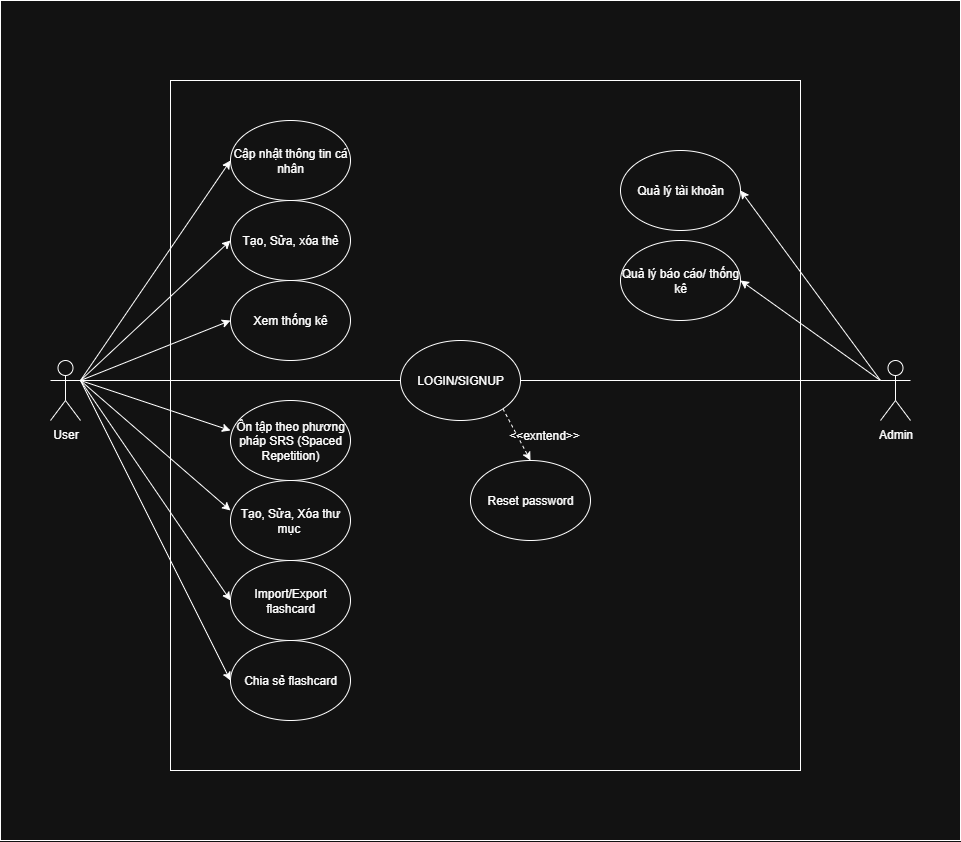

The diagram above was exported from draw.io. Its source (the exported page's mxGraphModel, read from the mxfile embedded in the PNG):
<mxGraphModel dx="3204" dy="1295" grid="1" gridSize="10" guides="1" tooltips="1" connect="1" arrows="1" fold="1" page="1" pageScale="1" pageWidth="827" pageHeight="1169" math="0" shadow="0">
  <root>
    <mxCell id="0" />
    <mxCell id="1" parent="0" />
    <mxCell id="2" value="" style="rounded=0;whiteSpace=wrap;html=1;" vertex="1" parent="1">
      <mxGeometry x="-160" y="60" width="960" height="840" as="geometry" />
    </mxCell>
    <mxCell id="3" value="" style="rounded=0;whiteSpace=wrap;html=1;" vertex="1" parent="1">
      <mxGeometry x="10" y="140" width="630" height="690" as="geometry" />
    </mxCell>
    <mxCell id="4" style="rounded=0;orthogonalLoop=1;jettySize=auto;html=1;exitX=1;exitY=0.3333333333333333;exitDx=0;exitDy=0;exitPerimeter=0;entryX=0;entryY=0.5;entryDx=0;entryDy=0;" edge="1" source="12" target="17" parent="1">
      <mxGeometry relative="1" as="geometry">
        <mxPoint x="70" y="260" as="targetPoint" />
      </mxGeometry>
    </mxCell>
    <mxCell id="5" style="rounded=0;orthogonalLoop=1;jettySize=auto;html=1;exitX=1;exitY=0.3333333333333333;exitDx=0;exitDy=0;exitPerimeter=0;entryX=0;entryY=0.5;entryDx=0;entryDy=0;" edge="1" source="12" target="18" parent="1">
      <mxGeometry relative="1" as="geometry">
        <mxPoint x="70" y="339.9999999999998" as="targetPoint" />
      </mxGeometry>
    </mxCell>
    <mxCell id="6" style="rounded=0;orthogonalLoop=1;jettySize=auto;html=1;exitX=1;exitY=0.3333333333333333;exitDx=0;exitDy=0;exitPerimeter=0;entryX=0;entryY=0.5;entryDx=0;entryDy=0;" edge="1" source="12" target="20" parent="1">
      <mxGeometry relative="1" as="geometry">
        <mxPoint x="70" y="414.9999999999998" as="targetPoint" />
      </mxGeometry>
    </mxCell>
    <mxCell id="7" style="rounded=0;orthogonalLoop=1;jettySize=auto;html=1;exitX=1;exitY=0.3333333333333333;exitDx=0;exitDy=0;exitPerimeter=0;entryX=0;entryY=0.5;entryDx=0;entryDy=0;" edge="1" source="12" parent="1">
      <mxGeometry relative="1" as="geometry">
        <mxPoint x="70" y="489.9999999999998" as="targetPoint" />
      </mxGeometry>
    </mxCell>
    <mxCell id="8" style="rounded=0;orthogonalLoop=1;jettySize=auto;html=1;exitX=1;exitY=0.3333333333333333;exitDx=0;exitDy=0;exitPerimeter=0;entryX=0;entryY=0.5;entryDx=0;entryDy=0;" edge="1" source="12" parent="1">
      <mxGeometry relative="1" as="geometry">
        <mxPoint x="70" y="569.9999999999998" as="targetPoint" />
      </mxGeometry>
    </mxCell>
    <mxCell id="9" style="rounded=0;orthogonalLoop=1;jettySize=auto;html=1;exitX=1;exitY=0.3333333333333333;exitDx=0;exitDy=0;exitPerimeter=0;entryX=0;entryY=0.5;entryDx=0;entryDy=0;" edge="1" source="12" target="23" parent="1">
      <mxGeometry relative="1" as="geometry" />
    </mxCell>
    <mxCell id="10" style="rounded=0;orthogonalLoop=1;jettySize=auto;html=1;exitX=1;exitY=0.3333333333333333;exitDx=0;exitDy=0;exitPerimeter=0;entryX=0;entryY=0.5;entryDx=0;entryDy=0;" edge="1" source="12" target="29" parent="1">
      <mxGeometry relative="1" as="geometry" />
    </mxCell>
    <mxCell id="11" style="edgeStyle=orthogonalEdgeStyle;rounded=0;orthogonalLoop=1;jettySize=auto;html=1;exitX=1;exitY=0.3333333333333333;exitDx=0;exitDy=0;exitPerimeter=0;entryX=0;entryY=0.5;entryDx=0;entryDy=0;endArrow=none;endFill=0;" edge="1" source="12" target="22" parent="1">
      <mxGeometry relative="1" as="geometry" />
    </mxCell>
    <mxCell id="12" value="User" style="shape=umlActor;verticalLabelPosition=bottom;verticalAlign=top;html=1;outlineConnect=0;" vertex="1" parent="1">
      <mxGeometry x="-110" y="420" width="30" height="60" as="geometry" />
    </mxCell>
    <mxCell id="13" style="rounded=0;orthogonalLoop=1;jettySize=auto;html=1;exitX=0;exitY=0.3333333333333333;exitDx=0;exitDy=0;exitPerimeter=0;entryX=1;entryY=0.5;entryDx=0;entryDy=0;" edge="1" source="16" target="25" parent="1">
      <mxGeometry relative="1" as="geometry">
        <mxPoint x="740" y="260" as="targetPoint" />
      </mxGeometry>
    </mxCell>
    <mxCell id="14" style="rounded=0;orthogonalLoop=1;jettySize=auto;html=1;exitX=0;exitY=0.3333333333333333;exitDx=0;exitDy=0;exitPerimeter=0;entryX=1;entryY=0.5;entryDx=0;entryDy=0;" edge="1" source="16" target="26" parent="1">
      <mxGeometry relative="1" as="geometry">
        <mxPoint x="740" y="339.9999999999998" as="targetPoint" />
      </mxGeometry>
    </mxCell>
    <mxCell id="15" style="edgeStyle=orthogonalEdgeStyle;rounded=0;orthogonalLoop=1;jettySize=auto;html=1;exitX=0;exitY=0.3333333333333333;exitDx=0;exitDy=0;exitPerimeter=0;entryX=1;entryY=0.5;entryDx=0;entryDy=0;endArrow=none;endFill=0;" edge="1" source="16" target="22" parent="1">
      <mxGeometry relative="1" as="geometry" />
    </mxCell>
    <mxCell id="16" value="Admin&lt;div&gt;&lt;br&gt;&lt;/div&gt;" style="shape=umlActor;verticalLabelPosition=bottom;verticalAlign=top;html=1;outlineConnect=0;" vertex="1" parent="1">
      <mxGeometry x="720" y="420" width="30" height="60" as="geometry" />
    </mxCell>
    <mxCell id="17" value="Cập nhật thông tin cá nhân" style="ellipse;whiteSpace=wrap;html=1;" vertex="1" parent="1">
      <mxGeometry x="70" y="180" width="120" height="80" as="geometry" />
    </mxCell>
    <mxCell id="18" value="Tạo, Sửa, xóa thẻ" style="ellipse;whiteSpace=wrap;html=1;" vertex="1" parent="1">
      <mxGeometry x="70" y="260" width="120" height="80" as="geometry" />
    </mxCell>
    <mxCell id="19" value="Ôn tập theo phương pháp SRS (Spaced Repetition)" style="ellipse;whiteSpace=wrap;html=1;" vertex="1" parent="1">
      <mxGeometry x="70" y="460" width="120" height="80" as="geometry" />
    </mxCell>
    <mxCell id="20" value="Xem thống kê" style="ellipse;whiteSpace=wrap;html=1;" vertex="1" parent="1">
      <mxGeometry x="70" y="340" width="120" height="80" as="geometry" />
    </mxCell>
    <mxCell id="21" style="rounded=0;orthogonalLoop=1;jettySize=auto;html=1;exitX=1;exitY=1;exitDx=0;exitDy=0;entryX=0.5;entryY=0;entryDx=0;entryDy=0;dashed=1;" edge="1" source="22" target="27" parent="1">
      <mxGeometry relative="1" as="geometry" />
    </mxCell>
    <mxCell id="22" value="LOGIN/SIGNUP" style="ellipse;whiteSpace=wrap;html=1;" vertex="1" parent="1">
      <mxGeometry x="240" y="400" width="120" height="80" as="geometry" />
    </mxCell>
    <mxCell id="23" value="Import/Export flashcard" style="ellipse;whiteSpace=wrap;html=1;" vertex="1" parent="1">
      <mxGeometry x="70" y="620" width="120" height="80" as="geometry" />
    </mxCell>
    <mxCell id="24" value="Tạo, Sửa, Xóa thư mục&amp;nbsp;" style="ellipse;whiteSpace=wrap;html=1;" vertex="1" parent="1">
      <mxGeometry x="70" y="540" width="120" height="80" as="geometry" />
    </mxCell>
    <mxCell id="25" value="Quả lý tài khoản" style="ellipse;whiteSpace=wrap;html=1;" vertex="1" parent="1">
      <mxGeometry x="460" y="210" width="120" height="80" as="geometry" />
    </mxCell>
    <mxCell id="26" value="Quả lý báo cáo/ thống kê" style="ellipse;whiteSpace=wrap;html=1;" vertex="1" parent="1">
      <mxGeometry x="460" y="300" width="120" height="80" as="geometry" />
    </mxCell>
    <mxCell id="27" value="Reset password" style="ellipse;whiteSpace=wrap;html=1;" vertex="1" parent="1">
      <mxGeometry x="310" y="520" width="120" height="80" as="geometry" />
    </mxCell>
    <mxCell id="28" value="&amp;lt;&amp;lt;exntend&amp;gt;&amp;gt;" style="text;html=1;align=center;verticalAlign=middle;whiteSpace=wrap;rounded=0;" vertex="1" parent="1">
      <mxGeometry x="354" y="480" width="60" height="30" as="geometry" />
    </mxCell>
    <mxCell id="29" value="Chia sẻ flashcard" style="ellipse;whiteSpace=wrap;html=1;" vertex="1" parent="1">
      <mxGeometry x="70" y="700" width="120" height="80" as="geometry" />
    </mxCell>
  </root>
</mxGraphModel>